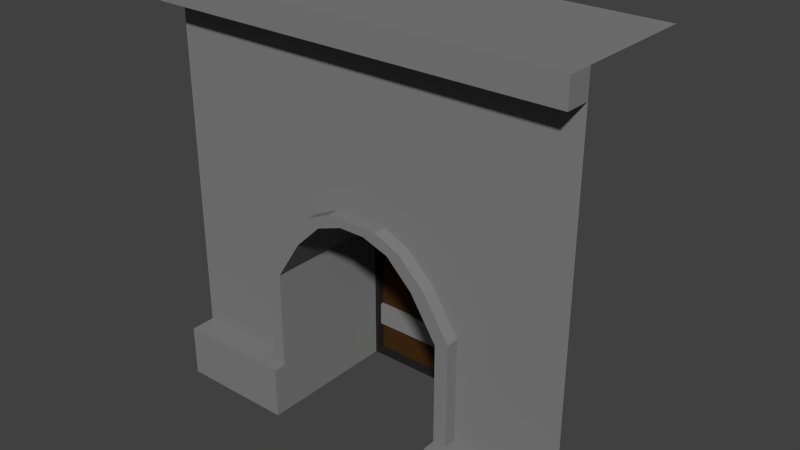 # Source: wallDoor2.blend  (saved by Blender 2.73.0; exported with 4.5.12 LTS)
import bpy
from mathutils import Matrix  # noqa: F401  (used for matrix-valued properties, if any)

bpy.ops.wm.read_factory_settings(use_empty=True)
scene = bpy.context.scene
scene.name = 'Scene'

# ---- collections
col_collection_1 = bpy.data.collections.new('Collection 1'); scene.collection.children.link(col_collection_1)

# ---- materials (node trees are filled in below, after node groups)
mat_metal = bpy.data.materials.new('metal')
mat_metal.alpha_threshold = 0.0
mat_metal.use_transparent_shadow = False
mat_metal.diffuse_color = (0.2203, 0.2203, 0.2203, 1.0)
mat_metal.roughness = 0.5
mat_wood = bpy.data.materials.new('wood')
mat_wood.alpha_threshold = 0.0
mat_wood.use_transparent_shadow = False
mat_wood.diffuse_color = (0.05222, 0.02359, 0.006147, 1.0)
mat_wood.roughness = 0.5
mat_water = bpy.data.materials.new('water')
mat_water.alpha_threshold = 0.0
mat_water.use_transparent_shadow = False
mat_water.diffuse_color = (0.1766, 0.05668, 0.8, 1.0)
mat_water.roughness = 0.5
mat_blackmetal = bpy.data.materials.new('blackMetal')
mat_blackmetal.alpha_threshold = 0.0
mat_blackmetal.use_transparent_shadow = False
mat_blackmetal.diffuse_color = (0.01739, 0.01739, 0.01739, 1.0)
mat_blackmetal.roughness = 0.5

# ---- material node trees

# ---- world
world_world = bpy.data.worlds.new('World'); scene.world = world_world
world_world.color = (0.05088, 0.05088, 0.05088)
world_world.use_sun_shadow = False
world_world.sun_shadow_jitter_overblur = 0.0
world_world.cycles.sampling_method = 'MANUAL'
world_world.cycles.sample_map_resolution = 256

# ---- meshes
me_cylinder_001 = bpy.data.meshes.new('Cylinder.001')
me_cylinder_001.from_pydata([(5.663, 7.529, 6.186), (5.663, 7.529, 9.427), (2.422, 7.529, 13.55), (5.663, 7.529, 4.565), (5.663, 7.529, 7.807), (0.8006, 7.529, 14.11), (4.042, 7.529, 11.97), (5.663, 7.529, 0.02814), (5.663, 7.529, 3.27), (5.663, 7.529, 1.649), (4.768e-07, 7.529, 0.02814), (0.0, 7.529, 14.11), (5.399, 7.529, 6.29), (5.399, 7.529, 9.205), (1.91, 7.529, 13.3), (5.399, 7.529, 4.833), (5.399, 7.529, 7.748), (0.4544, 7.529, 13.72), (4.022, 7.529, 11.49), (5.399, 7.529, 0.3317), (5.399, 7.529, 3.669), (5.399, 7.529, 2.211), (0.0, 7.529, 0.3317), (0.0, 7.529, 13.72), (0.4544, 7.529, 0.3317), (0.0, 7.529, 0.3317), (5.399, 7.968, 6.29), (5.399, 7.968, 9.205), (1.91, 7.968, 13.3), (5.399, 7.968, 4.833), (5.399, 7.968, 7.748), (0.4544, 7.968, 13.72), (4.022, 7.968, 11.49), (5.399, 7.968, 0.3317), (5.399, 7.968, 3.669), (5.399, 7.968, 2.211), (0.4544, 7.968, 0.3317), (5.663, 7.968, 6.186), (5.663, 7.968, 9.427), (2.422, 7.968, 13.55), (5.663, 7.968, 4.565), (5.663, 7.968, 7.807), (0.8006, 7.968, 14.11), (4.042, 7.968, 11.97), (5.663, 7.968, 0.02814), (5.663, 7.968, 3.27), (5.663, 7.968, 1.649), (0.0, 7.968, 0.02814), (0.0, 7.968, 14.11), (0.0, 7.968, 13.72), (0.0, 7.968, 0.3317), (5.399, 7.968, 3.669), (5.399, 7.968, 2.211), (0.4544, 7.968, 3.669), (0.4544, 7.968, 2.211), (0.4544, 7.968, 9.205), (0.4544, 7.968, 7.748), (5.399, 7.968, 9.205), (5.399, 7.968, 7.748), (5.399, 7.968, 3.669), (5.399, 7.968, 2.211), (0.4544, 7.968, 3.669), (0.4544, 7.968, 2.211), (0.4544, 7.968, 9.205), (0.4544, 7.968, 7.748), (5.399, 7.74, 9.205), (5.399, 7.74, 7.748), (5.399, 7.74, 3.669), (5.399, 7.74, 2.211), (0.4544, 7.74, 3.669), (0.4544, 7.74, 2.211), (0.4544, 7.74, 9.205), (0.4544, 7.74, 7.748), (1.571, 7.731, 4.454), (1.373, 7.731, 4.372), (1.175, 7.731, 4.454), (1.093, 7.731, 4.652), (1.175, 7.731, 4.85), (1.373, 7.731, 4.932), (1.373, 7.731, 5.073), (1.075, 7.731, 4.949), (0.952, 7.731, 4.652), (1.075, 7.731, 4.354), (1.373, 7.731, 4.231), (1.671, 7.731, 4.354), (1.794, 7.731, 4.652), (1.671, 7.731, 4.949), (1.653, 7.731, 4.652), (1.571, 7.731, 4.85), (1.571, 7.731, 4.454), (1.373, 7.731, 4.372), (1.175, 7.731, 4.454), (1.093, 7.731, 4.652), (1.175, 7.731, 4.85), (1.373, 7.731, 4.932), (1.373, 7.731, 5.073), (1.075, 7.731, 4.949), (0.952, 7.731, 4.652), (1.075, 7.731, 4.354), (1.373, 7.731, 4.231), (1.671, 7.731, 4.354), (1.794, 7.731, 4.652), (1.671, 7.731, 4.949), (1.653, 7.731, 4.652), (1.571, 7.731, 4.85), (1.571, 7.832, 4.454), (1.373, 7.832, 4.372), (1.175, 7.832, 4.454), (1.093, 7.832, 4.652), (1.175, 7.832, 4.85), (1.373, 7.832, 4.932), (1.373, 7.832, 5.073), (1.075, 7.832, 4.949), (0.952, 7.832, 4.652), (1.075, 7.832, 4.354), (1.373, 7.832, 4.231), (1.671, 7.832, 4.354), (1.794, 7.832, 4.652), (1.671, 7.832, 4.949), (1.653, 7.832, 4.652), (1.571, 7.832, 4.85), (1.175, 7.965, 4.85), (1.373, 7.965, 4.932), (1.373, 7.965, 5.073), (1.075, 7.965, 4.949), (1.671, 7.965, 4.949), (1.571, 7.965, 4.85)], [], [(24, 36, 31, 17), (11, 23, 17, 5), (3, 15, 20, 8), (7, 19, 22, 10), (5, 17, 14, 2), (2, 14, 18, 6), (6, 18, 13, 1), (8, 20, 21, 9), (9, 21, 19, 7), (1, 13, 16, 4), (0, 12, 15, 3), (4, 16, 12, 0), (23, 25, 24, 17), (15, 29, 34, 20), (17, 31, 28, 14), (14, 28, 32, 18), (18, 32, 27, 13), (20, 34, 35, 21), (21, 35, 33, 19), (13, 27, 30, 16), (12, 26, 29, 15), (16, 30, 26, 12), (36, 24, 19, 33), (23, 49, 50, 25), (11, 48, 49, 23), (5, 42, 48, 11), (8, 45, 40, 3), (10, 47, 44, 7), (2, 39, 42, 5), (6, 43, 39, 2), (1, 38, 43, 6), (9, 46, 45, 8), (7, 44, 46, 9), (4, 41, 38, 1), (3, 40, 37, 0), (0, 37, 41, 4), (31, 36, 47, 50, 49, 48), (26, 30, 27, 32, 28, 31, 48, 42, 39, 43, 38, 41, 37, 40, 45, 46, 44, 47, 36, 33, 35, 34, 29), (27, 32, 28, 31, 36, 33, 35, 34, 29, 26, 30), (35, 52, 51, 34), (56, 64, 58, 30), (27, 57, 63, 55), (64, 58, 66, 72), (57, 63, 71, 65), (55, 63, 64, 56), (51, 59, 61, 53), (54, 62, 60, 52), (53, 61, 62, 54), (52, 60, 59, 51), (30, 58, 57, 27), (68, 67, 69, 70), (66, 65, 71, 72), (63, 71, 72, 64), (59, 61, 69, 67), (62, 60, 68, 70), (61, 69, 70, 62), (60, 68, 67, 59), (58, 66, 65, 57), (86, 79, 78, 88), (85, 86, 88, 87), (84, 85, 87, 73), (83, 84, 73, 74), (82, 83, 74, 75), (81, 82, 75, 76), (80, 81, 76, 77), (79, 80, 77, 78), (97, 113, 114, 98), (99, 115, 116, 100), (101, 117, 118, 102), (89, 105, 106, 90), (104, 120, 119, 103), (91, 107, 108, 92), (93, 109, 110, 94), (96, 112, 113, 97), (82, 98, 99, 83), (80, 96, 97, 81), (77, 93, 94, 78), (75, 91, 92, 76), (88, 104, 103, 87), (73, 89, 90, 74), (85, 101, 102, 86), (83, 99, 100, 84), (81, 97, 98, 82), (79, 95, 96, 80), (76, 92, 93, 77), (78, 94, 104, 88), (74, 90, 91, 75), (86, 102, 95, 79), (87, 103, 89, 73), (84, 100, 101, 85), (120, 126, 125, 118), (117, 119, 120, 118), (116, 105, 119, 117), (115, 106, 105, 116), (114, 107, 106, 115), (113, 108, 107, 114), (112, 109, 108, 113), (112, 124, 121, 109), (95, 111, 112, 96), (92, 108, 109, 93), (94, 110, 120, 104), (90, 106, 107, 91), (102, 118, 111, 95), (103, 119, 105, 89), (100, 116, 117, 101), (98, 114, 115, 99), (125, 126, 122, 123), (123, 122, 121, 124), (110, 122, 126, 120), (118, 125, 123, 111), (111, 123, 124, 112), (109, 121, 122, 110)])
me_cylinder_001.polygons.foreach_set('material_index', [3, 3, 3, 3, 3, 3, 3, 3, 3, 3, 3, 3, 3, 3, 3, 3, 3, 3, 3, 3, 3, 3, 3, 1, 1, 1, 1, 1, 1, 1, 1, 1, 1, 1, 1, 1, 1, 1, 1, 1, 1, 0, 0, 0, 1, 0, 0, 1, 1, 1, 0, 0, 1, 0, 0, 1, 1, 1, 0, 0, 0, 0, 0, 0, 0, 0, 0, 0, 0, 0, 0, 0, 0, 0, 0, 0, 0, 0, 0, 0, 0, 0, 0, 0, 0, 0, 0, 0, 0, 0, 0, 0, 0, 0, 0, 0, 0, 0, 0, 0, 0, 0, 0, 0, 0, 0, 0, 0, 0, 0, 0, 0])
me_cylinder_001.materials.append(mat_metal)
me_cylinder_001.materials.append(mat_wood)
me_cylinder_001.materials.append(mat_water)
me_cylinder_001.materials.append(mat_blackmetal)
me_cylinder_001.use_remesh_preserve_volume = False
me_cylinder_001.use_remesh_preserve_attributes = False
me_cylinder_001.use_mirror_vertex_groups = False
me_cylinder_001.update()
me_cylinder_000 = bpy.data.meshes.new('Cylinder.000')
me_cylinder_000.from_pydata([], [], [])
me_cylinder_000.materials.append(mat_metal)
me_cylinder_000.materials.append(mat_wood)
me_cylinder_000.materials.append(mat_water)
me_cylinder_000.use_remesh_preserve_volume = False
me_cylinder_000.use_remesh_preserve_attributes = False
me_cylinder_000.use_mirror_vertex_groups = False
me_cylinder_000.update()
me_cylinder_003 = bpy.data.meshes.new('Cylinder.003')
me_cylinder_003.from_pydata([(12.97, 0.0, 0.02814), (0.0, 0.0, 25.96), (12.97, 0.0, 25.96), (12.97, 0.0, 13.0), (6.484, 0.0, 25.96), (6.484, 0.0, 0.02814), (6.484, 0.0, 13.0), (12.97, 0.0, 19.48), (9.725, 0.0, 0.02814), (12.97, 0.0, 6.512), (3.242, 0.0, 25.96), (0.0, 0.0, 19.48), (12.97, 0.0, 16.24), (6.484, 0.0, 6.512), (6.484, 0.0, 19.48), (6.484, 0.0, 16.24), (6.484, 0.0, 3.27), (0.0, 0.0, 16.24), (12.97, 0.0, 9.754), (12.97, 0.0, 22.72), (12.97, 0.0, 3.27), (9.725, 0.0, 25.96), (0.0, 0.0, 22.72), (6.484, 0.0, 9.754), (6.484, 0.0, 22.72), (9.725, 0.0, 13.0), (3.242, 0.0, 13.88), (3.242, 0.0, 19.48), (9.725, 0.0, 19.48), (9.725, 0.0, 6.512), (3.242, 0.0, 16.24), (9.725, 0.0, 9.754), (9.725, 0.0, 3.27), (9.725, 0.0, 22.72), (9.725, 0.0, 16.24), (3.242, 0.0, 22.72), (12.97, 0.0, 24.34), (8.105, 0.0, 0.02814), (12.97, 0.0, 11.37), (4.863, 0.0, 25.96), (0.0, 0.0, 14.62), (12.97, 0.0, 14.62), (6.484, 0.0, 14.62), (6.484, 0.0, 17.86), (6.484, 0.0, 4.891), (12.97, 0.0, 17.86), (1.621, 0.0, 25.96), (11.35, 0.0, 0.02814), (12.97, 0.0, 4.891), (8.105, 0.0, 25.96), (0.0, 0.0, 21.1), (6.484, 0.0, 8.133), (6.484, 0.0, 21.1), (11.35, 0.0, 13.0), (4.863, 0.0, 13.0), (8.105, 0.0, 13.0), (0.0, 0.0, 17.86), (4.863, 0.0, 19.48), (6.484, 0.0, 24.34), (6.484, 0.0, 11.37), (12.97, 0.0, 8.133), (11.35, 0.0, 19.48), (0.0, 0.0, 24.34), (11.35, 0.0, 6.512), (11.35, 0.0, 25.96), (12.97, 0.0, 1.649), (12.97, 0.0, 21.1), (1.621, 0.0, 19.48), (8.105, 0.0, 19.48), (8.105, 0.0, 6.512), (3.242, 0.0, 14.62), (3.242, 0.0, 17.86), (4.863, 0.0, 16.24), (1.621, 0.0, 16.24), (9.725, 0.0, 8.133), (9.725, 0.0, 11.37), (11.35, 0.0, 9.754), (8.105, 0.0, 9.754), (9.725, 0.0, 4.891), (11.35, 0.0, 3.27), (8.105, 0.0, 3.27), (11.35, 0.0, 22.72), (8.105, 0.0, 22.72), (9.725, 0.0, 24.34), (9.725, 0.0, 21.1), (9.725, 0.0, 14.62), (9.725, 0.0, 17.86), (11.35, 0.0, 16.24), (8.105, 0.0, 16.24), (4.863, 0.0, 22.72), (1.621, 0.0, 22.72), (3.242, 0.0, 24.34), (3.242, 0.0, 21.1), (1.621, 0.0, 21.1), (1.621, 0.0, 24.34), (4.863, 0.0, 24.34), (8.105, 0.0, 17.86), (11.35, 0.0, 17.86), (11.35, 0.0, 14.62), (8.105, 0.0, 21.1), (8.105, 0.0, 24.34), (11.35, 0.0, 24.34), (8.105, 0.0, 4.891), (11.35, 0.0, 4.891), (8.105, 0.0, 11.37), (11.35, 0.0, 11.37), (11.35, 0.0, 8.133), (1.621, 0.0, 14.62), (4.863, 0.0, 17.86), (4.863, 0.0, 14.62), (8.105, 0.0, 8.133), (11.35, 0.0, 21.1), (8.105, 0.0, 14.62), (4.863, 0.0, 21.1), (4.863, 0.0, 12.3), (1.621, 0.0, 17.86), (0.0, -1.585, 25.96), (12.97, -1.585, 25.96), (6.484, -1.585, 25.96), (3.242, -1.585, 25.96), (9.725, -1.585, 25.96), (12.97, -1.585, 24.34), (4.863, -1.585, 25.96), (1.621, -1.585, 25.96), (8.105, -1.585, 25.96), (6.484, -1.585, 24.34), (0.0, -1.585, 24.34), (11.35, -1.585, 25.96), (9.725, -1.585, 24.34), (3.242, -1.585, 24.34), (1.621, -1.585, 24.34), (4.863, -1.585, 24.34), (8.105, -1.585, 24.34), (11.35, -1.585, 24.34), (0.0, 7.529, 25.96), (12.97, 7.529, 25.96), (6.484, 7.529, 25.96), (3.242, 7.529, 25.96), (9.725, 7.529, 25.96), (4.863, 7.529, 25.96), (1.621, 7.529, 25.96), (8.105, 7.529, 25.96), (11.35, 7.529, 25.96), (12.97, -1.585, 0.02814), (6.484, -1.585, 0.02814), (9.725, -1.585, 0.02814), (6.484, -1.585, 3.27), (12.97, -1.585, 3.27), (9.725, -1.585, 3.27), (8.105, -1.585, 0.02814), (6.484, -1.585, 1.649), (11.35, -1.585, 0.02814), (12.97, -1.585, 1.649), (9.725, -1.585, 1.649), (11.35, -1.585, 3.27), (8.105, -1.585, 3.27), (11.35, -1.585, 1.649), (8.105, -1.585, 1.649), (6.484, 7.529, 6.512), (6.484, 7.529, 3.27), (6.484, 7.529, 9.754), (3.242, 7.529, 13.88), (0.0, 7.529, 14.62), (6.484, 7.529, 4.891), (6.484, 7.529, 8.133), (4.863, 7.529, 13.0), (6.484, 7.529, 11.37), (3.242, 7.529, 14.62), (1.621, 7.529, 14.62), (4.863, 7.529, 12.3), (6.484, 7.529, 0.02814), (6.484, 7.529, 3.27), (6.484, 7.529, 1.649), (5.663, 0.0, 6.186), (5.663, 0.0, 3.27), (5.663, 0.0, 9.427), (2.422, 0.0, 13.55), (0.0, 0.0, 14.11), (5.663, 0.0, 4.565), (5.663, 0.0, 7.807), (0.8006, 0.0, 14.11), (4.042, 0.0, 11.97), (5.663, -1.585, 0.02814), (5.663, -1.585, 3.27), (5.663, -1.585, 1.649), (5.663, 7.529, 6.186), (5.663, 7.529, 3.27), (5.663, 7.529, 9.427), (2.422, 7.529, 13.55), (0.0, 7.529, 14.11), (5.663, 7.529, 4.565), (5.663, 7.529, 7.807), (0.8006, 7.529, 14.11), (4.042, 7.529, 11.97), (5.663, 7.529, 0.02814), (5.663, 7.529, 3.27), (5.663, 7.529, 1.649), (6.484, -0.8021, 6.512), (6.484, -0.8021, 3.27), (6.484, -0.8021, 9.754), (3.242, -0.8021, 13.88), (0.0, -0.8021, 14.62), (6.484, -0.8021, 4.891), (6.484, -0.8021, 8.133), (1.621, -0.8021, 14.62), (4.863, -0.8021, 12.3), (5.663, -0.8021, 6.186), (5.663, -0.8021, 3.27), (5.663, -0.8021, 9.427), (2.422, -0.8021, 13.55), (0.0, -0.8021, 14.11), (5.663, -0.8021, 4.565), (5.663, -0.8021, 7.807), (0.8006, -0.8021, 14.11), (4.042, -0.8021, 11.97)], [], [(115, 56, 17, 73), (113, 57, 14, 52), (112, 42, 6, 55), (111, 61, 7, 66), (20, 79, 154, 147), (110, 51, 13, 69), (80, 16, 146, 155), (109, 70, 26, 54), (108, 71, 30, 72), (106, 74, 29, 63), (105, 75, 31, 76), (104, 59, 23, 77), (107, 26, 70), (103, 78, 32, 79), (102, 44, 16, 80), (101, 81, 19, 36), (100, 82, 33, 83), (99, 68, 28, 84), (98, 85, 25, 53), (97, 86, 34, 87), (96, 43, 15, 88), (95, 89, 24, 58), (94, 90, 35, 91), (93, 67, 27, 92), (90, 93, 92, 35), (22, 50, 93, 90), (50, 11, 67, 93), (2, 64, 127, 117), (46, 1, 116, 123), (62, 22, 90, 94), (100, 83, 128, 132), (4, 39, 122, 118), (91, 35, 89, 95), (86, 96, 88, 34), (28, 68, 96, 86), (68, 14, 43, 96), (45, 97, 87, 12), (7, 61, 97, 45), (61, 28, 86, 97), (41, 98, 53, 3), (12, 87, 98, 41), (87, 34, 85, 98), (82, 99, 84, 33), (24, 52, 99, 82), (52, 14, 68, 99), (95, 58, 125, 131), (49, 4, 118, 124), (58, 24, 82, 100), (101, 36, 121, 133), (10, 46, 123, 119), (83, 33, 81, 101), (78, 102, 80, 32), (29, 69, 102, 78), (69, 13, 44, 102), (48, 103, 79, 20), (9, 63, 103, 48), (63, 29, 78, 103), (5, 37, 149, 144), (75, 104, 77, 31), (25, 55, 104, 75), (55, 6, 59, 104), (38, 105, 76, 18), (3, 53, 105, 38), (53, 25, 75, 105), (60, 106, 63, 9), (18, 76, 106, 60), (76, 31, 74, 106), (30, 73, 107, 70), (73, 17, 40, 107), (43, 108, 72, 15), (14, 57, 108, 43), (57, 27, 71, 108), (42, 109, 54, 6), (15, 72, 109, 42), (72, 30, 70, 109), (70, 107, 168, 167), (164, 158, 185, 191), (114, 54, 165, 169), (170, 144, 182, 194), (171, 172, 196, 195), (65, 20, 147, 152), (47, 0, 143, 151), (79, 32, 148, 154), (74, 110, 69, 29), (31, 77, 110, 74), (77, 23, 51, 110), (159, 16, 174, 186), (32, 80, 155, 148), (81, 111, 66, 19), (33, 84, 111, 81), (84, 28, 61, 111), (180, 176, 209, 213), (26, 70, 167, 161), (85, 112, 55, 25), (34, 88, 112, 85), (88, 15, 42, 112), (89, 113, 52, 24), (35, 92, 113, 89), (92, 27, 57, 113), (54, 26, 161, 165), (37, 8, 145, 149), (161, 169, 193, 188), (6, 54, 114, 59), (71, 115, 73, 30), (27, 67, 115, 71), (67, 11, 56, 115), (123, 130, 129, 119), (116, 126, 130, 123), (122, 131, 125, 118), (119, 129, 131, 122), (124, 132, 128, 120), (118, 125, 132, 124), (127, 133, 121, 117), (120, 128, 133, 127), (94, 91, 129, 130), (36, 2, 117, 121), (83, 101, 133, 128), (91, 95, 131, 129), (39, 10, 119, 122), (21, 49, 124, 120), (58, 100, 132, 125), (64, 21, 120, 127), (62, 94, 130, 126), (64, 2, 135, 142), (49, 21, 138, 141), (46, 10, 137, 140), (39, 4, 136, 139), (21, 64, 142, 138), (4, 49, 141, 136), (1, 46, 140, 134), (10, 39, 139, 137), (157, 150, 144, 149), (156, 153, 145, 151), (152, 156, 151, 143), (147, 154, 156, 152), (154, 148, 153, 156), (160, 164, 191, 187), (114, 23, 59), (153, 157, 149, 145), (148, 155, 157, 153), (155, 146, 150, 157), (26, 114, 54), (23, 59, 166, 160), (59, 114, 169, 166), (8, 47, 151, 145), (0, 65, 152, 143), (173, 178, 211, 206), (146, 171, 195, 183), (176, 181, 214, 209), (178, 173, 185, 190), (174, 178, 190, 186), (182, 184, 196, 194), (179, 175, 187, 191), (184, 183, 195, 196), (173, 179, 191, 185), (180, 177, 189, 192), (181, 193, 187, 175), (176, 188, 193, 181), (176, 180, 192, 188), (162, 168, 192, 189), (114, 26, 200, 205), (168, 161, 188, 192), (158, 163, 190, 185), (179, 173, 206, 212), (144, 150, 184, 182), (169, 160, 187, 193), (13, 51, 203, 197), (150, 146, 183, 184), (172, 170, 194, 196), (175, 179, 212, 208), (51, 23, 199, 203), (163, 159, 186, 190), (205, 200, 209, 214), (197, 203, 212, 206), (203, 199, 208, 212), (200, 204, 213, 209), (204, 201, 210, 213), (202, 197, 206, 211), (198, 202, 211, 207), (199, 205, 214, 208), (26, 107, 204, 200), (178, 174, 207, 211), (107, 40, 201, 204), (44, 13, 197, 202), (181, 175, 208, 214), (174, 16, 198, 207), (16, 44, 202, 198), (23, 114, 205, 199), (177, 180, 213, 210)])
me_cylinder_003.materials.append(mat_metal)
me_cylinder_003.materials.append(mat_wood)
me_cylinder_003.materials.append(mat_water)
me_cylinder_003.use_remesh_preserve_volume = False
me_cylinder_003.use_remesh_preserve_attributes = False
me_cylinder_003.use_mirror_vertex_groups = False
me_cylinder_003.update()

# ---- objects
ob_cylinder_001 = bpy.data.objects.new('Cylinder.001', me_cylinder_001)
ob_cylinder_000 = bpy.data.objects.new('Cylinder.000', me_cylinder_000)
ob_cylinder_002 = bpy.data.objects.new('Cylinder.002', me_cylinder_003)

# ---- transforms, parenting, visibility, modifiers, constraints
ob_cylinder_001.location = (0.0, 0.0, 0.0)
ob_cylinder_001.scale = (0.3802, 0.3802, 0.3802)
ob_cylinder_001.lineart.crease_threshold = 0.0
_m = ob_cylinder_001.modifiers.new('Mirror', 'MIRROR')
_m.use_clip = True
ob_cylinder_000.location = (0.0, 0.0, 0.0)
ob_cylinder_000.scale = (0.3802, 0.3802, 0.3802)
ob_cylinder_000.lineart.crease_threshold = 0.0
_m = ob_cylinder_000.modifiers.new('Mirror', 'MIRROR')
_m.use_clip = True
ob_cylinder_002.location = (0.0, 0.0, 0.0)
ob_cylinder_002.scale = (0.3802, 0.3802, 0.3802)
ob_cylinder_002.lineart.crease_threshold = 0.0
_m = ob_cylinder_002.modifiers.new('Mirror', 'MIRROR')
_m.use_clip = True

# ---- collection membership
col_collection_1.objects.link(ob_cylinder_001)
col_collection_1.objects.link(ob_cylinder_000)
col_collection_1.objects.link(ob_cylinder_002)

# ---- scene / render settings (as saved in the file)
scene.frame_start = 1; scene.frame_end = 250; scene.frame_set(1)
scene.render.engine = 'BLENDER_EEVEE_NEXT'
scene.render.resolution_percentage = 50
scene.render.dither_intensity = 0.0
scene.cycles.use_denoising = False
scene.cycles.samples = 10
scene.cycles.sampling_pattern = 'TABULATED_SOBOL'
scene.cycles.light_sampling_threshold = 0.0
scene.cycles.use_adaptive_sampling = False
scene.cycles.use_light_tree = False
scene.cycles.blur_glossy = 0.0
scene.cycles.pixel_filter_type = 'GAUSSIAN'
scene.cycles.sample_clamp_indirect = 0.0
scene.view_settings.view_transform = 'Standard'
bpy.context.view_layer.update()

# ---- added for rendering (the .blend has no active camera and no usable light): camera, sun
cam_auto = bpy.data.cameras.new('AutoCamera')
cam_auto.lens = 50.0
cam_auto.sensor_width = 36.0
cam_auto.clip_end = 1000.0
ob_auto_camera = bpy.data.objects.new('AutoCamera', cam_auto)
scene.collection.objects.link(ob_auto_camera)
ob_auto_camera.location = (13.3397, -14.7941, 15.6075)
ob_auto_camera.rotation_euler = (1.09748, -7.21219e-08, 0.694738)
scene.camera = ob_auto_camera
light_auto_sun = bpy.data.lights.new('AutoSun', 'SUN')
light_auto_sun.energy = 3.0
light_auto_sun.angle = 0.0523599
ob_auto_sun = bpy.data.objects.new('AutoSun', light_auto_sun)
scene.collection.objects.link(ob_auto_sun)
ob_auto_sun.rotation_euler = (0.872665, 0.174533, 0.523599)
bpy.context.view_layer.update()
